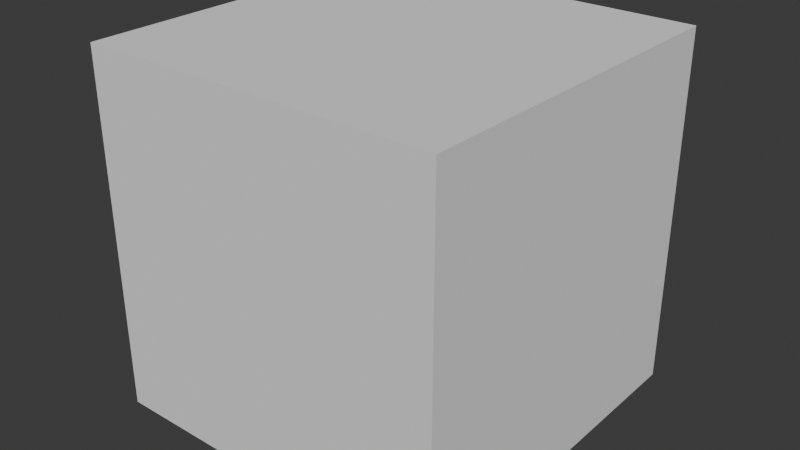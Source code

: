 # Source: building.blend  (saved by Blender 5.0.118; exported with 4.5.12 LTS)
import bpy
from mathutils import Matrix  # noqa: F401  (used for matrix-valued properties, if any)

bpy.ops.wm.read_factory_settings(use_empty=True)
scene = bpy.context.scene
scene.name = 'Scene'

# ---- collections
col_collection = bpy.data.collections.new('Collection'); scene.collection.children.link(col_collection)

# ---- world
world_world = bpy.data.worlds.new('World'); scene.world = world_world
world_world.use_nodes = True; world_world.node_tree.nodes.clear()
_N = world_world.node_tree.nodes; _L = world_world.node_tree.links
n0 = _N.new('ShaderNodeOutputWorld'); n0.name = 'World Output'; n0.location = (200, 100)
n1 = _N.new('ShaderNodeBackground'); n1.name = 'Background'; n1.location = (-200, 100)
n1.inputs[0].default_value = (0.05088, 0.05088, 0.05088, 1.0)
_L.new(n1.outputs[0], n0.inputs[0])
n0.is_active_output = True
world_world.color = (0.05088, 0.05088, 0.05088)
world_world.sun_shadow_jitter_overblur = 0.0

# ---- meshes
me_cube_001 = bpy.data.meshes.new('Cube.001')
me_cube_001.from_pydata([(-1.0, -1.0, -1.0), (-1.0, -1.0, 1.0), (-1.0, 1.0, -1.0), (-1.0, 1.0, 1.0), (1.0, -1.0, -1.0), (1.0, -1.0, 1.0), (1.0, 1.0, -1.0), (1.0, 1.0, 1.0)], [], [(0, 1, 3, 2), (2, 3, 7, 6), (6, 7, 5, 4), (4, 5, 1, 0), (2, 6, 4, 0), (7, 3, 1, 5)])
_uv = me_cube_001.uv_layers.new(name='UVMap')
_uv.uv.foreach_set('vector', [0.375, 0.0, 0.625, 0.0, 0.625, 0.25, 0.375, 0.25, 0.375, 0.25, 0.625, 0.25, 0.625, 0.5, 0.375, 0.5, 0.375, 0.5, 0.625, 0.5, 0.625, 0.75, 0.375, 0.75, 0.375, 0.75, 0.625, 0.75, 0.625, 1.0, 0.375, 1.0, 0.125, 0.5, 0.375, 0.5, 0.375, 0.75, 0.125, 0.75, 0.625, 0.5, 0.875, 0.5, 0.875, 0.75, 0.625, 0.75])
me_cube_001.update()

# ---- objects
ob_cube = bpy.data.objects.new('Cube', me_cube_001)

# ---- transforms, parenting, visibility, modifiers, constraints
ob_cube.location = (0.0, 0.0, 0.0)
ob_cube.scale = (0.9, 0.9, 0.9)

# ---- collection membership
col_collection.objects.link(ob_cube)

# ---- scene / render settings (as saved in the file)
scene.frame_start = 1; scene.frame_end = 250; scene.frame_set(1)
scene.render.engine = 'BLENDER_EEVEE_NEXT'
scene.render.bake_bias = 0.0
scene.render.bake_samples = 0
scene.cycles.sampling_pattern = 'TABULATED_SOBOL'
scene.eevee.use_volume_custom_range = False
bpy.context.view_layer.update()

# ---- added for rendering (the .blend has no active camera and no usable light): camera, sun
cam_auto = bpy.data.cameras.new('AutoCamera')
cam_auto.lens = 50.0
cam_auto.sensor_width = 36.0
cam_auto.clip_end = 1000.0
ob_auto_camera = bpy.data.objects.new('AutoCamera', cam_auto)
scene.collection.objects.link(ob_auto_camera)
ob_auto_camera.location = (2.88456, -3.46148, 2.30765)
ob_auto_camera.rotation_euler = (1.09748, -7.21219e-08, 0.694738)
scene.camera = ob_auto_camera
light_auto_sun = bpy.data.lights.new('AutoSun', 'SUN')
light_auto_sun.energy = 3.0
light_auto_sun.angle = 0.0523599
ob_auto_sun = bpy.data.objects.new('AutoSun', light_auto_sun)
scene.collection.objects.link(ob_auto_sun)
ob_auto_sun.rotation_euler = (0.872665, 0.174533, 0.523599)
bpy.context.view_layer.update()

